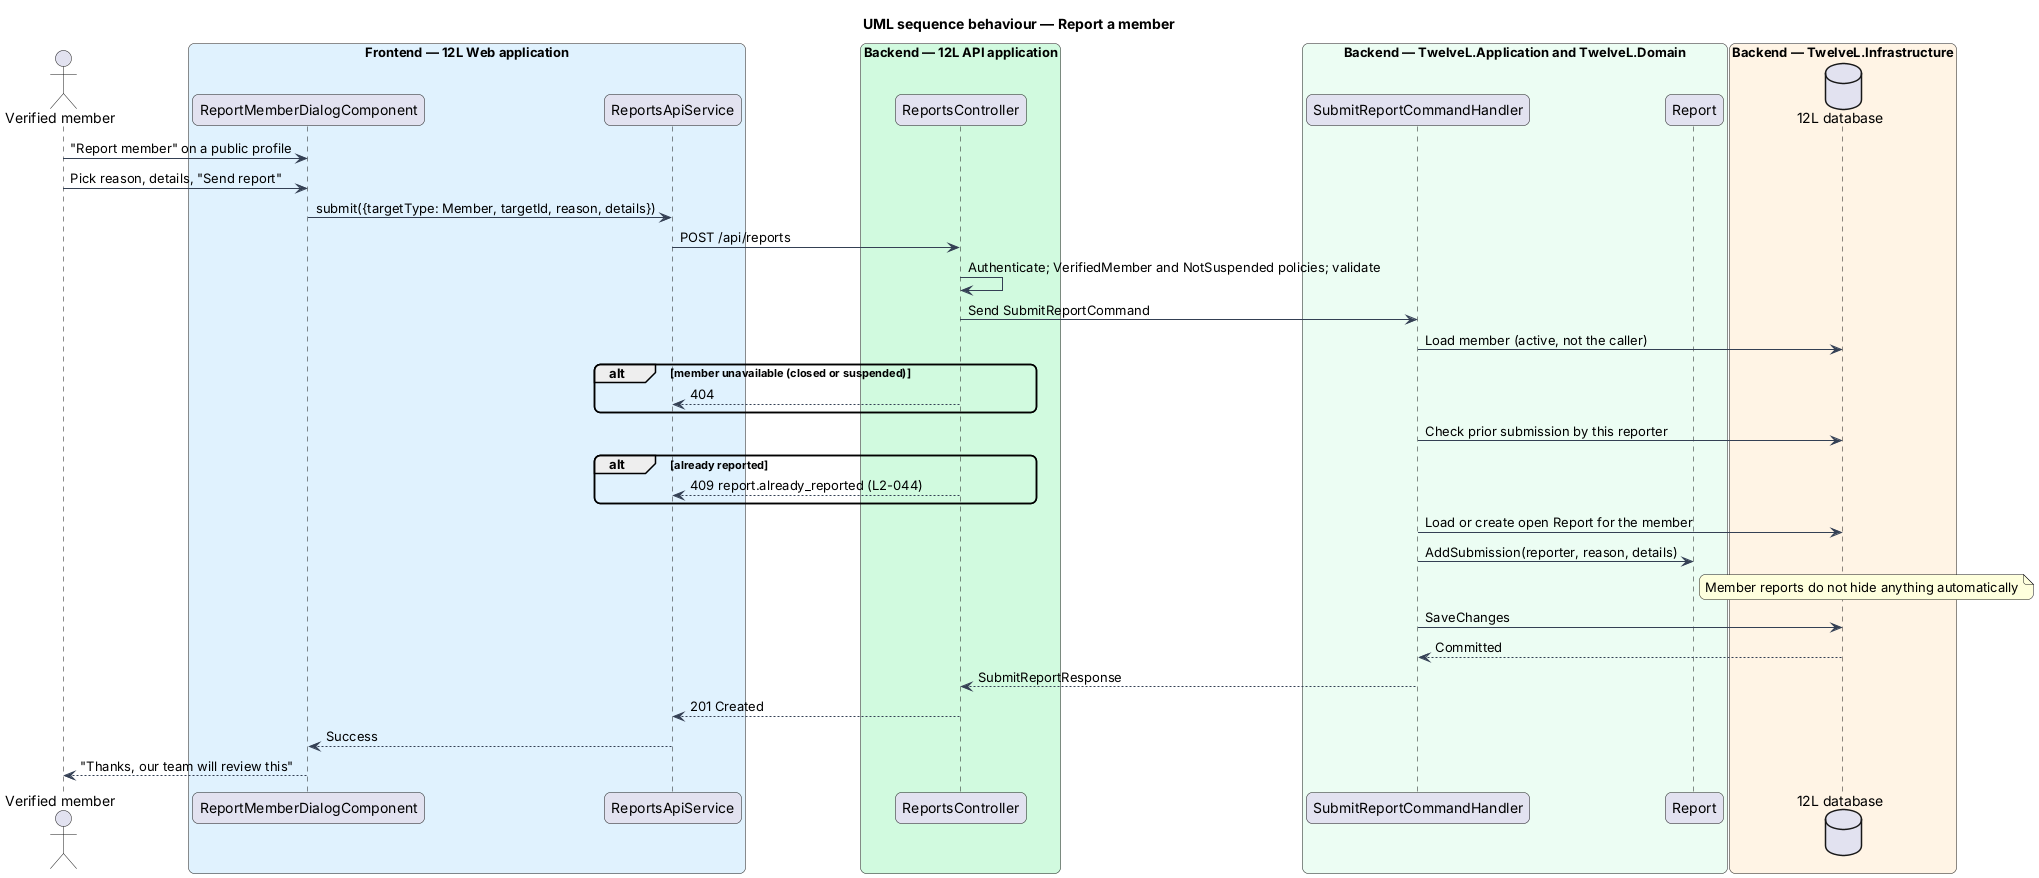

The diagram above was rendered by PlantUML. Its source (embedded in the PNG):
@startuml
title UML sequence behaviour — Report a member
skinparam backgroundColor #FFFFFF
skinparam shadowing false
skinparam roundcorner 12
skinparam defaultFontName Arial
skinparam ArrowColor #344054
actor "Verified member" as actor
box "Frontend — 12L Web application" #E0F2FE
  participant "ReportMemberDialogComponent" as dialog
  participant "ReportsApiService" as client
end box
box "Backend — 12L API application" #D1FADF
  participant "ReportsController" as controller
end box
box "Backend — TwelveL.Application and TwelveL.Domain" #ECFDF3
  participant "SubmitReportCommandHandler" as handler
  participant "Report" as report
end box
box "Backend — TwelveL.Infrastructure" #FFF4E5
  database "12L database" as db
end box
actor -> dialog : "Report member" on a public profile
actor -> dialog : Pick reason, details, "Send report"
dialog -> client : submit({targetType: Member, targetId, reason, details})
client -> controller : POST /api/reports
controller -> controller : Authenticate; VerifiedMember and NotSuspended policies; validate
controller -> handler : Send SubmitReportCommand
handler -> db : Load member (active, not the caller)
alt member unavailable (closed or suspended)
  controller --> client : 404
end
handler -> db : Check prior submission by this reporter
alt already reported
  controller --> client : 409 report.already_reported (L2-044)
end
handler -> db : Load or create open Report for the member
handler -> report : AddSubmission(reporter, reason, details)
note right of report : Member reports do not hide anything automatically
handler -> db : SaveChanges
db --> handler : Committed
handler --> controller : SubmitReportResponse
controller --> client : 201 Created
client --> dialog : Success
dialog --> actor : "Thanks, our team will review this"
@enduml